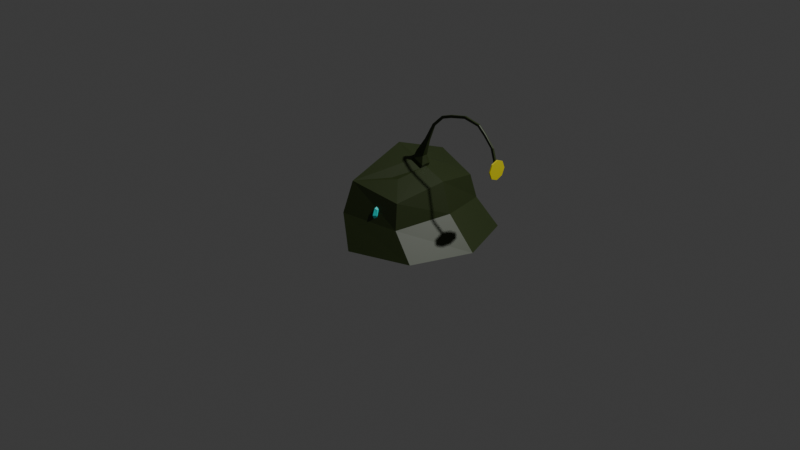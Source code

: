 # Source: head_top.blend  (saved by Blender 4.3.34; exported with 4.5.12 LTS)
import bpy
from mathutils import Matrix  # noqa: F401  (used for matrix-valued properties, if any)

bpy.ops.wm.read_factory_settings(use_empty=True)
scene = bpy.context.scene
scene.name = 'Scene'

# ---- collections
col_collection = bpy.data.collections.new('Collection'); scene.collection.children.link(col_collection)

# ---- materials (node trees are filled in below, after node groups)
mat_material_002 = bpy.data.materials.new('Material.002')
mat_material_001 = bpy.data.materials.new('Material.001')
mat_material_004 = bpy.data.materials.new('Material.004')
mat_material_005 = bpy.data.materials.new('Material.005')
mat_material_006 = bpy.data.materials.new('Material.006')
mat_material_007 = bpy.data.materials.new('Material.007')

# ---- material node trees
mat_material_002.use_nodes = True; mat_material_002.node_tree.nodes.clear()
_N = mat_material_002.node_tree.nodes; _L = mat_material_002.node_tree.links
n0 = _N.new('ShaderNodeBsdfPrincipled'); n0.name = 'Principled BSDF'; n0.location = (10, 300)
n0.inputs[0].default_value = (0.0, 1.0, 0.9345, 1.0)
n1 = _N.new('ShaderNodeOutputMaterial'); n1.name = 'Material Output'; n1.location = (300, 300)
_L.new(n0.outputs[0], n1.inputs[0])
n1.is_active_output = True
mat_material_001.use_nodes = True; mat_material_001.node_tree.nodes.clear()
_N = mat_material_001.node_tree.nodes; _L = mat_material_001.node_tree.links
n0 = _N.new('ShaderNodeBsdfPrincipled'); n0.name = 'Principled BSDF'; n0.location = (10, 300)
n0.inputs[0].default_value = (0.02843, 0.04374, 0.009721, 1.0)
n1 = _N.new('ShaderNodeOutputMaterial'); n1.name = 'Material Output'; n1.location = (300, 300)
_L.new(n0.outputs[0], n1.inputs[0])
n1.is_active_output = True
mat_material_004.use_nodes = True; mat_material_004.node_tree.nodes.clear()
_N = mat_material_004.node_tree.nodes; _L = mat_material_004.node_tree.links
n0 = _N.new('ShaderNodeBsdfPrincipled'); n0.name = 'Principled BSDF'; n0.location = (10, 300)
n0.inputs[0].default_value = (0.09251, 0.1489, 0.0269, 1.0)
n1 = _N.new('ShaderNodeOutputMaterial'); n1.name = 'Material Output'; n1.location = (300, 300)
_L.new(n0.outputs[0], n1.inputs[0])
n1.is_active_output = True
mat_material_005.use_nodes = True; mat_material_005.node_tree.nodes.clear()
_N = mat_material_005.node_tree.nodes; _L = mat_material_005.node_tree.links
n0 = _N.new('ShaderNodeBsdfPrincipled'); n0.name = 'Principled BSDF'; n0.location = (10, 300)
n0.inputs[0].default_value = (0.3047, 0.009322, 0.03153, 1.0)
n1 = _N.new('ShaderNodeOutputMaterial'); n1.name = 'Material Output'; n1.location = (300, 300)
_L.new(n0.outputs[0], n1.inputs[0])
n1.is_active_output = True
mat_material_006.use_nodes = True; mat_material_006.node_tree.nodes.clear()
_N = mat_material_006.node_tree.nodes; _L = mat_material_006.node_tree.links
n0 = _N.new('ShaderNodeBsdfPrincipled'); n0.name = 'Principled BSDF'; n0.location = (10, 300)
n0.inputs[0].default_value = (0.1981, 0.08329, 0.0896, 1.0)
n1 = _N.new('ShaderNodeOutputMaterial'); n1.name = 'Material Output'; n1.location = (300, 300)
_L.new(n0.outputs[0], n1.inputs[0])
n1.is_active_output = True
mat_material_007.use_nodes = True; mat_material_007.node_tree.nodes.clear()
_N = mat_material_007.node_tree.nodes; _L = mat_material_007.node_tree.links
n0 = _N.new('ShaderNodeBsdfPrincipled'); n0.name = 'Principled BSDF'; n0.location = (10, 300)
n0.inputs[0].default_value = (0.8001, 0.7156, 0.01677, 1.0)
n1 = _N.new('ShaderNodeOutputMaterial'); n1.name = 'Material Output'; n1.location = (300, 300)
_L.new(n0.outputs[0], n1.inputs[0])
n1.is_active_output = True

# ---- world
world_world = bpy.data.worlds.new('World'); scene.world = world_world
world_world.use_nodes = True; world_world.node_tree.nodes.clear()
_N = world_world.node_tree.nodes; _L = world_world.node_tree.links
n0 = _N.new('ShaderNodeOutputWorld'); n0.name = 'World Output'; n0.location = (300, 300)
n1 = _N.new('ShaderNodeBackground'); n1.name = 'Background'; n1.location = (10, 300)
n1.inputs[0].default_value = (0.05088, 0.05088, 0.05088, 1.0)
_L.new(n1.outputs[0], n0.inputs[0])
n0.is_active_output = True
world_world.color = (0.05088, 0.05088, 0.05088)
world_world.sun_shadow_jitter_overblur = 0.0

# ---- cameras
cam_camera = bpy.data.cameras.new('Camera')
cam_camera.clip_end = 100.0
cam_camera.ortho_scale = 7.314

# ---- lights
light_light = bpy.data.lights.new('Light', 'POINT')
light_light.energy = 1000.0
light_light.shadow_soft_size = 0.1

# ---- meshes
me_cube_001 = bpy.data.meshes.new('Cube.001')
me_cube_001.from_pydata([(-0.02233, -0.5914, -0.05489), (-0.02233, -0.5914, 0.05489), (-0.02233, -0.4816, -0.05489), (-0.02233, -0.4816, 0.05489), (0.02233, -0.5914, -0.05489), (0.02233, -0.5914, 0.05489), (0.02233, -0.4816, -0.05489), (0.02233, -0.4816, 0.05489), (-0.02723, -0.5365, -0.06692), (-0.02723, -0.6034, -1.158e-08), (-0.02723, -0.5365, 0.06692), (-0.02723, -0.4696, -1.168e-08), (-5.109e-09, -0.4696, -0.06692), (-6.066e-09, -0.4696, 0.06692), (0.02723, -0.4696, -1.168e-08), (0.02723, -0.5365, -0.06692), (0.02723, -0.5365, 0.06692), (0.02723, -0.6034, -1.168e-08), (-6.357e-09, -0.6034, -0.06692), (-5.858e-09, -0.6034, 0.06692), (-0.0375, -0.5365, -1.076e-08), (-5.4e-09, -0.4443, -1.086e-08), (0.0375, -0.5365, -1.076e-08), (-6.232e-09, -0.6287, -1.086e-08), (-5.816e-09, -0.5365, -0.09216), (-5.858e-09, -0.5365, 0.09216), (-0.02233, 0.4816, -0.05489), (-0.02233, 0.4816, 0.05489), (-0.02233, 0.5914, -0.05489), (-0.02233, 0.5914, 0.05489), (0.02233, 0.4816, -0.05489), (0.02233, 0.4816, 0.05489), (0.02233, 0.5914, -0.05489), (0.02233, 0.5914, 0.05489), (-0.02723, 0.5365, -0.06692), (-0.02723, 0.4696, 1.459e-08), (-0.02723, 0.5365, 0.06692), (-0.02723, 0.6034, 1.449e-08), (5.54e-09, 0.6034, -0.06692), (4.583e-09, 0.6034, 0.06692), (0.02723, 0.6034, 1.449e-08), (0.02723, 0.5365, -0.06692), (0.02723, 0.5365, 0.06692), (0.02723, 0.4696, 1.449e-08), (4.292e-09, 0.4696, -0.06692), (4.791e-09, 0.4696, 0.06692), (-0.0375, 0.5365, 1.541e-08), (5.249e-09, 0.6287, 1.531e-08), (0.0375, 0.5365, 1.541e-08), (4.417e-09, 0.4443, 1.531e-08), (4.833e-09, 0.5365, -0.09216), (4.791e-09, 0.5365, 0.09216), (0.006018, -0.3083, 0.2806), (0.006018, 0.3056, 0.2806), (-0.06604, 0.3146, 0.279), (0.07391, -0.00137, 0.3495), (-0.06604, -0.3174, 0.279), (-0.06048, -0.00137, 0.4167), (0.2397, 0.5534, -0.1005), (0.2397, -0.5562, -0.1005), (0.4094, -0.00137, -0.04571), (0.4908, 0.6082, -0.3505), (-0.1187, 0.8381, -0.3505), (0.7208, -0.00137, -0.3505), (0.4908, -0.6109, -0.3505), (-0.3151, 0.7232, -0.04571), (-0.3151, -0.7259, -0.04571), (-0.1187, -0.8409, -0.3505), (-0.3009, 0.6082, 0.2591), (0.1991, 0.4986, 0.1495), (0.3087, -0.00137, 0.2591), (0.1991, -0.5014, 0.1495), (-0.3009, -0.6109, 0.2591), (-0.3009, -0.00137, 0.489), (-0.06147, -0.05734, 0.3923), (0.06169, -0.05659, 0.3371), (-0.06135, 0.04819, 0.3951), (0.06371, 0.04473, 0.3392), (0.09049, -0.001346, 0.3842), (-0.0439, -0.001346, 0.4514), (0.0637, 0.02244, 0.4584), (-0.02256, 0.02458, 0.4963), (-0.02266, -0.03406, 0.4933), (0.06174, -0.03384, 0.4564), (0.08029, 0.04475, 0.3739), (0.06877, -0.001336, 0.4634), (-0.04478, 0.04822, 0.4298), (-0.02115, -0.001357, 0.5099), (-0.04489, -0.05731, 0.427), (0.07827, -0.05657, 0.3718), (0.1176, -0.001856, 0.6251), (0.07483, -0.001866, 0.6472), (0.1152, 0.009453, 0.6228), (0.07416, 0.01047, 0.6407), (0.07411, -0.01742, 0.6394), (0.1143, -0.01732, 0.6218), (0.1883, -0.001425, 0.7953), (0.1695, -0.001431, 0.8164), (0.1865, 0.005221, 0.7945), (0.1677, 0.005821, 0.813), (0.1674, -0.01057, 0.8122), (0.1857, -0.01051, 0.7941), (0.2951, -0.0006676, 0.8968), (0.2867, -0.0006734, 0.9238), (0.2931, 0.005979, 0.8969), (0.2837, 0.006578, 0.9215), (0.2831, -0.009817, 0.9209), (0.2924, -0.009755, 0.8969), (0.4088, -7.391e-05, 0.9358), (0.4004, -7.976e-05, 0.9629), (0.4069, 0.006572, 0.9359), (0.3974, 0.007172, 0.9605), (0.3968, -0.009224, 0.9599), (0.4061, -0.009161, 0.9359), (0.4073, -7.391e-05, 0.9352), (0.4021, -7.976e-05, 0.963), (0.4053, 0.006572, 0.9355), (0.3989, 0.007172, 0.961), (0.3982, -0.009224, 0.9605), (0.4046, -0.009161, 0.9356), (0.5741, 0.0007963, 0.9716), (0.5802, 0.0007905, 0.9992), (0.5724, 0.007443, 0.9726), (0.5764, 0.008042, 0.9986), (0.5756, -0.008353, 0.9985), (0.5717, -0.008291, 0.973), (0.7356, 0.001643, 0.9417), (0.7548, 0.001637, 0.9625), (0.7347, 0.008289, 0.9434), (0.7513, 0.008889, 0.9639), (0.7505, -0.007507, 0.9641), (0.7343, -0.007444, 0.9441), (0.8147, 0.002161, 0.8727), (0.8339, 0.002156, 0.8934), (0.8138, 0.008808, 0.8744), (0.8304, 0.009407, 0.8948), (0.8296, -0.006988, 0.8951), (0.8134, -0.006926, 0.8751), (0.8134, 0.002161, 0.8737), (0.835, 0.002156, 0.892), (0.8127, 0.008808, 0.8755), (0.8316, 0.009407, 0.8938), (0.8309, -0.006988, 0.8942), (0.8123, -0.006926, 0.8763), (0.9002, 0.002828, 0.7779), (0.9274, 0.002822, 0.7857), (0.9002, 0.009474, 0.7799), (0.9251, 0.01007, 0.7887), (0.9245, -0.006321, 0.7893), (0.9003, -0.006259, 0.7807), (0.9406, 0.003493, 0.6494), (0.9678, 0.003487, 0.6571), (0.9407, 0.01014, 0.6514), (0.9655, 0.01074, 0.6602), (0.965, -0.005656, 0.6608), (0.9407, -0.005594, 0.6522), (0.974, 0.09605, 0.5945), (0.9852, 0.09605, 0.5945), (0.974, 0.06752, 0.5256), (0.9852, 0.06752, 0.5256), (0.974, -0.00137, 0.4971), (0.9852, -0.00137, 0.4971), (0.974, -0.07026, 0.5256), (0.9852, -0.07026, 0.5256), (0.974, -0.0988, 0.5945), (0.9852, -0.0988, 0.5945), (0.974, -0.07026, 0.6634), (0.9852, -0.07026, 0.6634), (0.974, -0.00137, 0.6919), (0.9852, -0.00137, 0.6919), (0.974, 0.06752, 0.6634), (0.9852, 0.06752, 0.6634)], [], [(0, 9, 20, 8), (9, 1, 10, 20), (20, 10, 3, 11), (8, 20, 11, 2), (2, 11, 21, 12), (11, 3, 13, 21), (21, 13, 7, 14), (12, 21, 14, 6), (6, 14, 22, 15), (14, 7, 16, 22), (22, 16, 5, 17), (15, 22, 17, 4), (4, 17, 23, 18), (17, 5, 19, 23), (23, 19, 1, 9), (18, 23, 9, 0), (2, 12, 24, 8), (12, 6, 15, 24), (24, 15, 4, 18), (8, 24, 18, 0), (7, 13, 25, 16), (13, 3, 10, 25), (25, 10, 1, 19), (16, 25, 19, 5), (26, 35, 46, 34), (35, 27, 36, 46), (46, 36, 29, 37), (34, 46, 37, 28), (28, 37, 47, 38), (37, 29, 39, 47), (47, 39, 33, 40), (38, 47, 40, 32), (32, 40, 48, 41), (40, 33, 42, 48), (48, 42, 31, 43), (41, 48, 43, 30), (30, 43, 49, 44), (43, 31, 45, 49), (49, 45, 27, 35), (44, 49, 35, 26), (28, 38, 50, 34), (38, 32, 41, 50), (50, 41, 30, 44), (34, 50, 44, 26), (33, 39, 51, 42), (39, 29, 36, 51), (51, 36, 27, 45), (42, 51, 45, 31), (65, 68, 69, 58), (58, 69, 70, 60), (60, 70, 71, 59), (59, 71, 72, 66), (53, 54, 76, 77), (55, 77, 84, 78), (64, 59, 66, 67), (63, 60, 59, 64), (61, 58, 60, 63), (62, 65, 58, 61), (54, 53, 69, 68), (53, 77, 55, 70, 69), (55, 75, 52, 71, 70), (52, 56, 72, 71), (57, 76, 54, 68, 73), (56, 74, 57, 73, 72), (83, 85, 90, 95), (75, 74, 56, 52), (74, 75, 89, 88), (80, 81, 93, 92), (77, 76, 86, 84), (76, 57, 79, 86), (75, 55, 78, 89), (57, 74, 88, 79), (80, 85, 78, 84), (87, 81, 86, 79), (82, 87, 79, 88), (85, 83, 89, 78), (83, 82, 88, 89), (81, 80, 84, 86), (95, 90, 96, 101), (92, 93, 99, 98), (81, 87, 91, 93), (82, 83, 95, 94), (87, 82, 94, 91), (85, 80, 92, 90), (97, 100, 106, 103), (100, 101, 107, 106), (93, 91, 97, 99), (94, 95, 101, 100), (91, 94, 100, 97), (90, 92, 98, 96), (107, 102, 108, 113), (104, 105, 111, 110), (96, 98, 104, 102), (98, 99, 105, 104), (101, 96, 102, 107), (99, 97, 103, 105), (109, 112, 118, 115), (112, 113, 119, 118), (105, 103, 109, 111), (106, 107, 113, 112), (103, 106, 112, 109), (102, 104, 110, 108), (119, 114, 120, 125), (116, 117, 123, 122), (108, 110, 116, 114), (110, 111, 117, 116), (113, 108, 114, 119), (111, 109, 115, 117), (121, 124, 130, 127), (124, 125, 131, 130), (117, 115, 121, 123), (118, 119, 125, 124), (115, 118, 124, 121), (114, 116, 122, 120), (131, 126, 132, 137), (128, 129, 135, 134), (120, 122, 128, 126), (122, 123, 129, 128), (125, 120, 126, 131), (123, 121, 127, 129), (133, 136, 142, 139), (136, 137, 143, 142), (129, 127, 133, 135), (130, 131, 137, 136), (127, 130, 136, 133), (126, 128, 134, 132), (141, 139, 145, 147), (143, 138, 144, 149), (132, 134, 140, 138), (134, 135, 141, 140), (137, 132, 138, 143), (135, 133, 139, 141), (149, 144, 150, 155), (146, 147, 153, 152), (142, 143, 149, 148), (139, 142, 148, 145), (138, 140, 146, 144), (140, 141, 147, 146), (150, 151, 154, 155), (153, 168, 170), (147, 145, 151, 153), (148, 149, 155, 154), (145, 148, 154, 151), (144, 146, 152, 150), (156, 157, 159, 158), (158, 159, 161, 160), (160, 161, 163, 162), (162, 163, 165, 164), (164, 165, 167, 166), (166, 167, 169, 168), (159, 157, 171, 169, 167, 165, 163, 161), (168, 169, 171, 170), (170, 171, 157, 156), (152, 170, 156), (151, 168, 153), (151, 150, 166), (150, 160, 162), (150, 158, 160), (152, 156, 158), (152, 153, 170), (151, 166, 168), (150, 162, 164), (150, 152, 158), (150, 164, 166)])
me_cube_001.polygons.foreach_set('material_index', [0, 0, 0, 0, 0, 0, 0, 0, 0, 0, 0, 0, 0, 0, 0, 0, 0, 0, 0, 0, 0, 0, 0, 0, 0, 0, 0, 0, 0, 0, 0, 0, 0, 0, 0, 0, 0, 0, 0, 0, 0, 0, 0, 0, 0, 0, 0, 0, 1, 1, 1, 1, 1, 1, 1, 1, 1, 1, 1, 1, 1, 1, 1, 1, 1, 1, 1, 1, 1, 1, 1, 1, 1, 1, 1, 1, 1, 1, 1, 1, 1, 1, 1, 1, 1, 1, 1, 1, 1, 1, 1, 1, 1, 1, 1, 1, 1, 1, 1, 1, 1, 1, 1, 1, 1, 1, 1, 1, 1, 1, 1, 1, 1, 1, 1, 1, 1, 1, 1, 1, 1, 1, 1, 1, 1, 1, 1, 1, 1, 1, 1, 1, 1, 1, 1, 1, 1, 1, 1, 5, 1, 1, 1, 1, 5, 5, 5, 5, 5, 5, 5, 5, 5, 5, 1, 5, 5, 5, 5, 5, 5, 5, 5, 5])
_uv = me_cube_001.uv_layers.new(name='UVMap')
_uv.uv.foreach_set('vector', [0.375, 0.0, 0.5, 0.0, 0.5, 0.125, 0.375, 0.125, 0.5, 0.0, 0.625, 0.0, 0.625, 0.125, 0.5, 0.125, 0.5, 0.125, 0.625, 0.125, 0.625, 0.25, 0.5, 0.25, 0.375, 0.125, 0.5, 0.125, 0.5, 0.25, 0.375, 0.25, 0.375, 0.25, 0.5, 0.25, 0.5, 0.375, 0.375, 0.375, 0.5, 0.25, 0.625, 0.25, 0.625, 0.375, 0.5, 0.375, 0.5, 0.375, 0.625, 0.375, 0.625, 0.5, 0.5, 0.5, 0.375, 0.375, 0.5, 0.375, 0.5, 0.5, 0.375, 0.5, 0.375, 0.5, 0.5, 0.5, 0.5, 0.625, 0.375, 0.625, 0.5, 0.5, 0.625, 0.5, 0.625, 0.625, 0.5, 0.625, 0.5, 0.625, 0.625, 0.625, 0.625, 0.75, 0.5, 0.75, 0.375, 0.625, 0.5, 0.625, 0.5, 0.75, 0.375, 0.75, 0.375, 0.75, 0.5, 0.75, 0.5, 0.875, 0.375, 0.875, 0.5, 0.75, 0.625, 0.75, 0.625, 0.875, 0.5, 0.875, 0.5, 0.875, 0.625, 0.875, 0.625, 1.0, 0.5, 1.0, 0.375, 0.875, 0.5, 0.875, 0.5, 1.0, 0.375, 1.0, 0.125, 0.5, 0.25, 0.5, 0.25, 0.625, 0.125, 0.625, 0.25, 0.5, 0.375, 0.5, 0.375, 0.625, 0.25, 0.625, 0.25, 0.625, 0.375, 0.625, 0.375, 0.75, 0.25, 0.75, 0.125, 0.625, 0.25, 0.625, 0.25, 0.75, 0.125, 0.75, 0.625, 0.5, 0.75, 0.5, 0.75, 0.625, 0.625, 0.625, 0.75, 0.5, 0.875, 0.5, 0.875, 0.625, 0.75, 0.625, 0.75, 0.625, 0.875, 0.625, 0.875, 0.75, 0.75, 0.75, 0.625, 0.625, 0.75, 0.625, 0.75, 0.75, 0.625, 0.75, 0.375, 0.0, 0.5, 0.0, 0.5, 0.125, 0.375, 0.125, 0.5, 0.0, 0.625, 0.0, 0.625, 0.125, 0.5, 0.125, 0.5, 0.125, 0.625, 0.125, 0.625, 0.25, 0.5, 0.25, 0.375, 0.125, 0.5, 0.125, 0.5, 0.25, 0.375, 0.25, 0.375, 0.25, 0.5, 0.25, 0.5, 0.375, 0.375, 0.375, 0.5, 0.25, 0.625, 0.25, 0.625, 0.375, 0.5, 0.375, 0.5, 0.375, 0.625, 0.375, 0.625, 0.5, 0.5, 0.5, 0.375, 0.375, 0.5, 0.375, 0.5, 0.5, 0.375, 0.5, 0.375, 0.5, 0.5, 0.5, 0.5, 0.625, 0.375, 0.625, 0.5, 0.5, 0.625, 0.5, 0.625, 0.625, 0.5, 0.625, 0.5, 0.625, 0.625, 0.625, 0.625, 0.75, 0.5, 0.75, 0.375, 0.625, 0.5, 0.625, 0.5, 0.75, 0.375, 0.75, 0.375, 0.75, 0.5, 0.75, 0.5, 0.875, 0.375, 0.875, 0.5, 0.75, 0.625, 0.75, 0.625, 0.875, 0.5, 0.875, 0.5, 0.875, 0.625, 0.875, 0.625, 1.0, 0.5, 1.0, 0.375, 0.875, 0.5, 0.875, 0.5, 1.0, 0.375, 1.0, 0.125, 0.5, 0.25, 0.5, 0.25, 0.625, 0.125, 0.625, 0.25, 0.5, 0.375, 0.5, 0.375, 0.625, 0.25, 0.625, 0.25, 0.625, 0.375, 0.625, 0.375, 0.75, 0.25, 0.75, 0.125, 0.625, 0.25, 0.625, 0.25, 0.75, 0.125, 0.75, 0.625, 0.5, 0.75, 0.5, 0.75, 0.625, 0.625, 0.625, 0.75, 0.5, 0.875, 0.5, 0.875, 0.625, 0.75, 0.625, 0.75, 0.625, 0.875, 0.625, 0.875, 0.75, 0.75, 0.75, 0.625, 0.625, 0.75, 0.625, 0.75, 0.75, 0.625, 0.75, 0.5625, 0.375, 0.625, 0.375, 0.625, 0.5, 0.5625, 0.5, 0.5625, 0.5, 0.625, 0.5, 0.625, 0.625, 0.5625, 0.625, 0.5625, 0.625, 0.625, 0.625, 0.625, 0.75, 0.5625, 0.75, 0.5625, 0.75, 0.625, 0.75, 0.625, 0.875, 0.5625, 0.875, 0.6804, 0.5554, 0.6953, 0.5537, 0.7008, 0.6129, 0.6743, 0.6144, 0.6733, 0.6249, 0.6743, 0.6144, 0.6743, 0.6144, 0.6733, 0.6249, 0.5, 0.75, 0.5625, 0.75, 0.5625, 0.875, 0.5, 0.875, 0.5, 0.625, 0.5625, 0.625, 0.5625, 0.75, 0.5, 0.75, 0.5, 0.5, 0.5625, 0.5, 0.5625, 0.625, 0.5, 0.625, 0.5, 0.375, 0.5625, 0.375, 0.5625, 0.5, 0.5, 0.5, 0.6953, 0.5537, 0.6804, 0.5554, 0.625, 0.5, 0.75, 0.5, 0.6804, 0.5554, 0.6743, 0.6144, 0.6733, 0.6249, 0.625, 0.625, 0.625, 0.5, 0.6733, 0.6249, 0.6745, 0.6374, 0.6804, 0.6946, 0.625, 0.75, 0.625, 0.625, 0.6804, 0.6946, 0.6953, 0.6963, 0.75, 0.75, 0.625, 0.75, 0.7018, 0.6239, 0.7008, 0.6129, 0.6953, 0.5537, 0.75, 0.5, 0.75, 0.625, 0.6953, 0.6963, 0.7007, 0.6367, 0.7018, 0.6239, 0.75, 0.625, 0.75, 0.75, 0.6787, 0.632, 0.6779, 0.6247, 0.6779, 0.6247, 0.6787, 0.632, 0.6745, 0.6374, 0.7007, 0.6367, 0.6953, 0.6963, 0.6804, 0.6946, 0.7007, 0.6367, 0.6745, 0.6374, 0.6745, 0.6374, 0.7007, 0.6367, 0.6785, 0.6194, 0.6966, 0.6182, 0.6966, 0.6182, 0.6785, 0.6194, 0.6743, 0.6144, 0.7008, 0.6129, 0.7008, 0.6129, 0.6743, 0.6144, 0.7008, 0.6129, 0.7018, 0.6239, 0.7018, 0.6239, 0.7008, 0.6129, 0.6745, 0.6374, 0.6733, 0.6249, 0.6733, 0.6249, 0.6745, 0.6374, 0.7018, 0.6239, 0.7007, 0.6367, 0.7007, 0.6367, 0.7018, 0.6239, 0.6785, 0.6194, 0.6779, 0.6247, 0.6733, 0.6249, 0.6743, 0.6144, 0.6971, 0.6239, 0.6966, 0.6182, 0.7008, 0.6129, 0.7018, 0.6239, 0.6964, 0.6316, 0.6971, 0.6239, 0.7018, 0.6239, 0.7007, 0.6367, 0.6779, 0.6247, 0.6787, 0.632, 0.6745, 0.6374, 0.6733, 0.6249, 0.6787, 0.632, 0.6964, 0.6316, 0.7007, 0.6367, 0.6745, 0.6374, 0.6966, 0.6182, 0.6785, 0.6194, 0.6743, 0.6144, 0.7008, 0.6129, 0.6787, 0.632, 0.6779, 0.6247, 0.6779, 0.6247, 0.6787, 0.632, 0.6785, 0.6194, 0.6966, 0.6182, 0.6966, 0.6182, 0.6785, 0.6194, 0.6966, 0.6182, 0.6971, 0.6239, 0.6971, 0.6239, 0.6966, 0.6182, 0.6964, 0.6316, 0.6787, 0.632, 0.6787, 0.632, 0.6964, 0.6316, 0.6971, 0.6239, 0.6964, 0.6316, 0.6964, 0.6316, 0.6971, 0.6239, 0.6779, 0.6247, 0.6785, 0.6194, 0.6785, 0.6194, 0.6779, 0.6247, 0.6971, 0.6239, 0.6964, 0.6316, 0.6964, 0.6316, 0.6971, 0.6239, 0.6964, 0.6316, 0.6787, 0.632, 0.6787, 0.632, 0.6964, 0.6316, 0.6966, 0.6182, 0.6971, 0.6239, 0.6971, 0.6239, 0.6966, 0.6182, 0.6964, 0.6316, 0.6787, 0.632, 0.6787, 0.632, 0.6964, 0.6316, 0.6971, 0.6239, 0.6964, 0.6316, 0.6964, 0.6316, 0.6971, 0.6239, 0.6779, 0.6247, 0.6785, 0.6194, 0.6785, 0.6194, 0.6779, 0.6247, 0.6787, 0.632, 0.6779, 0.6247, 0.6779, 0.6247, 0.6787, 0.632, 0.6785, 0.6194, 0.6966, 0.6182, 0.6966, 0.6182, 0.6785, 0.6194, 0.6779, 0.6247, 0.6785, 0.6194, 0.6785, 0.6194, 0.6779, 0.6247, 0.6785, 0.6194, 0.6966, 0.6182, 0.6966, 0.6182, 0.6785, 0.6194, 0.6787, 0.632, 0.6779, 0.6247, 0.6779, 0.6247, 0.6787, 0.632, 0.6966, 0.6182, 0.6971, 0.6239, 0.6971, 0.6239, 0.6966, 0.6182, 0.6971, 0.6239, 0.6964, 0.6316, 0.6964, 0.6316, 0.6971, 0.6239, 0.6964, 0.6316, 0.6787, 0.632, 0.6787, 0.632, 0.6964, 0.6316, 0.6966, 0.6182, 0.6971, 0.6239, 0.6971, 0.6239, 0.6966, 0.6182, 0.6964, 0.6316, 0.6787, 0.632, 0.6787, 0.632, 0.6964, 0.6316, 0.6971, 0.6239, 0.6964, 0.6316, 0.6964, 0.6316, 0.6971, 0.6239, 0.6779, 0.6247, 0.6785, 0.6194, 0.6785, 0.6194, 0.6779, 0.6247, 0.6787, 0.632, 0.6779, 0.6247, 0.6779, 0.6247, 0.6787, 0.632, 0.6785, 0.6194, 0.6966, 0.6182, 0.6966, 0.6182, 0.6785, 0.6194, 0.6779, 0.6247, 0.6785, 0.6194, 0.6785, 0.6194, 0.6779, 0.6247, 0.6785, 0.6194, 0.6966, 0.6182, 0.6966, 0.6182, 0.6785, 0.6194, 0.6787, 0.632, 0.6779, 0.6247, 0.6779, 0.6247, 0.6787, 0.632, 0.6966, 0.6182, 0.6971, 0.6239, 0.6971, 0.6239, 0.6966, 0.6182, 0.6971, 0.6239, 0.6964, 0.6316, 0.6964, 0.6316, 0.6971, 0.6239, 0.6964, 0.6316, 0.6787, 0.632, 0.6787, 0.632, 0.6964, 0.6316, 0.6966, 0.6182, 0.6971, 0.6239, 0.6971, 0.6239, 0.6966, 0.6182, 0.6964, 0.6316, 0.6787, 0.632, 0.6787, 0.632, 0.6964, 0.6316, 0.6971, 0.6239, 0.6964, 0.6316, 0.6964, 0.6316, 0.6971, 0.6239, 0.6779, 0.6247, 0.6785, 0.6194, 0.6785, 0.6194, 0.6779, 0.6247, 0.6787, 0.632, 0.6779, 0.6247, 0.6779, 0.6247, 0.6787, 0.632, 0.6785, 0.6194, 0.6966, 0.6182, 0.6966, 0.6182, 0.6785, 0.6194, 0.6779, 0.6247, 0.6785, 0.6194, 0.6785, 0.6194, 0.6779, 0.6247, 0.6785, 0.6194, 0.6966, 0.6182, 0.6966, 0.6182, 0.6785, 0.6194, 0.6787, 0.632, 0.6779, 0.6247, 0.6779, 0.6247, 0.6787, 0.632, 0.6966, 0.6182, 0.6971, 0.6239, 0.6971, 0.6239, 0.6966, 0.6182, 0.6971, 0.6239, 0.6964, 0.6316, 0.6964, 0.6316, 0.6971, 0.6239, 0.6964, 0.6316, 0.6787, 0.632, 0.6787, 0.632, 0.6964, 0.6316, 0.6966, 0.6182, 0.6971, 0.6239, 0.6971, 0.6239, 0.6966, 0.6182, 0.6964, 0.6316, 0.6787, 0.632, 0.6787, 0.632, 0.6964, 0.6316, 0.6971, 0.6239, 0.6964, 0.6316, 0.6964, 0.6316, 0.6971, 0.6239, 0.6779, 0.6247, 0.6785, 0.6194, 0.6785, 0.6194, 0.6779, 0.6247, 0.6966, 0.6182, 0.6971, 0.6239, 0.6971, 0.6239, 0.6966, 0.6182, 0.6787, 0.632, 0.6779, 0.6247, 0.6779, 0.6247, 0.6787, 0.632, 0.6779, 0.6247, 0.6785, 0.6194, 0.6785, 0.6194, 0.6779, 0.6247, 0.6785, 0.6194, 0.6966, 0.6182, 0.6966, 0.6182, 0.6785, 0.6194, 0.6787, 0.632, 0.6779, 0.6247, 0.6779, 0.6247, 0.6787, 0.632, 0.6966, 0.6182, 0.6971, 0.6239, 0.6971, 0.6239, 0.6966, 0.6182, 0.6787, 0.632, 0.6779, 0.6247, 0.6779, 0.6247, 0.6787, 0.632, 0.6785, 0.6194, 0.6966, 0.6182, 0.6966, 0.6182, 0.6785, 0.6194, 0.6964, 0.6316, 0.6787, 0.632, 0.6787, 0.632, 0.6964, 0.6316, 0.6971, 0.6239, 0.6964, 0.6316, 0.6964, 0.6316, 0.6971, 0.6239, 0.6779, 0.6247, 0.6785, 0.6194, 0.6785, 0.6194, 0.6779, 0.6247, 0.6785, 0.6194, 0.6966, 0.6182, 0.6966, 0.6182, 0.6785, 0.6194, 0.6779, 0.6247, 0.6971, 0.6239, 0.6964, 0.6316, 0.6787, 0.632, 0.6966, 0.6182, 0.25, 0.5, 0.125, 0.5, 0.6966, 0.6182, 0.6971, 0.6239, 0.6971, 0.6239, 0.6966, 0.6182, 0.6964, 0.6316, 0.6787, 0.632, 0.6787, 0.632, 0.6964, 0.6316, 0.6971, 0.6239, 0.6964, 0.6316, 0.6964, 0.6316, 0.6971, 0.6239, 0.6779, 0.6247, 0.6785, 0.6194, 0.6785, 0.6194, 0.6779, 0.6247, 1.0, 0.5, 1.0, 1.0, 0.875, 1.0, 0.875, 0.5, 0.875, 0.5, 0.875, 1.0, 0.75, 1.0, 0.75, 0.5, 0.75, 0.5, 0.75, 1.0, 0.625, 1.0, 0.625, 0.5, 0.625, 0.5, 0.625, 1.0, 0.5, 1.0, 0.5, 0.5, 0.5, 0.5, 0.5, 1.0, 0.375, 1.0, 0.375, 0.5, 0.375, 0.5, 0.375, 1.0, 0.25, 1.0, 0.25, 0.5, 0.4197, 0.4197, 0.25, 0.49, 0.08029, 0.4197, 0.01, 0.25, 0.08029, 0.08029, 0.25, 0.01, 0.4197, 0.08029, 0.49, 0.25, 0.25, 0.5, 0.25, 1.0, 0.125, 1.0, 0.125, 0.5, 0.125, 0.5, 0.125, 1.0, 0.0, 1.0, 0.0, 0.5, 0.6785, 0.6194, 0.125, 0.5, 0.0, 0.5, 0.6971, 0.6239, 0.25, 0.5, 0.6966, 0.6182, 0.6971, 0.6239, 0.6779, 0.6247, 0.375, 0.5, 0.6779, 0.6247, 0.75, 0.5, 0.625, 0.5, 0.6779, 0.6247, 0.875, 0.5, 0.75, 0.5, 0.6785, 0.6194, 1.0, 0.5, 0.875, 0.5, 0.6785, 0.6194, 0.6966, 0.6182, 0.125, 0.5, 0.6971, 0.6239, 0.375, 0.5, 0.25, 0.5, 0.6779, 0.6247, 0.625, 0.5, 0.5, 0.5, 0.6779, 0.6247, 0.6785, 0.6194, 0.875, 0.5, 0.6779, 0.6247, 0.5, 0.5, 0.375, 0.5])
me_cube_001.materials.append(mat_material_002)
me_cube_001.materials.append(mat_material_001)
me_cube_001.materials.append(mat_material_004)
me_cube_001.materials.append(mat_material_005)
me_cube_001.materials.append(mat_material_006)
me_cube_001.materials.append(mat_material_007)
me_cube_001.update()

# ---- objects
ob_light = bpy.data.objects.new('Light', light_light)
ob_camera = bpy.data.objects.new('Camera', cam_camera)
ob_cube_002 = bpy.data.objects.new('Cube.002', me_cube_001)

# ---- transforms, parenting, visibility, modifiers, constraints
ob_light.location = (4.076, 1.005, 5.904)
ob_light.rotation_euler = (0.6503, 0.05522, 1.866)
ob_light.lock_rotations_4d = False
ob_light.empty_display_type = 'ARROWS'
ob_light.color = (0.0, 0.0, 0.0, 0.0)
ob_light.lineart.crease_threshold = 0.0
ob_camera.location = (7.359, -6.926, 4.958)
ob_camera.rotation_euler = (1.109, 0.0, 0.8149)
ob_camera.lock_rotations_4d = False
ob_camera.empty_display_type = 'ARROWS'
ob_camera.color = (0.0, 0.0, 0.0, 0.0)
ob_camera.display_type = 'WIRE'
ob_camera.lineart.crease_threshold = 0.0
ob_cube_002.location = (0.3009, 0.00137, 0.3505)

# ---- collection membership
col_collection.objects.link(ob_light)
col_collection.objects.link(ob_camera)
col_collection.objects.link(ob_cube_002)

# ---- scene / render settings (as saved in the file)
scene.camera = ob_camera
scene.frame_start = 1; scene.frame_end = 250; scene.frame_set(1)
scene.render.engine = 'BLENDER_EEVEE_NEXT'
bpy.context.view_layer.update()
